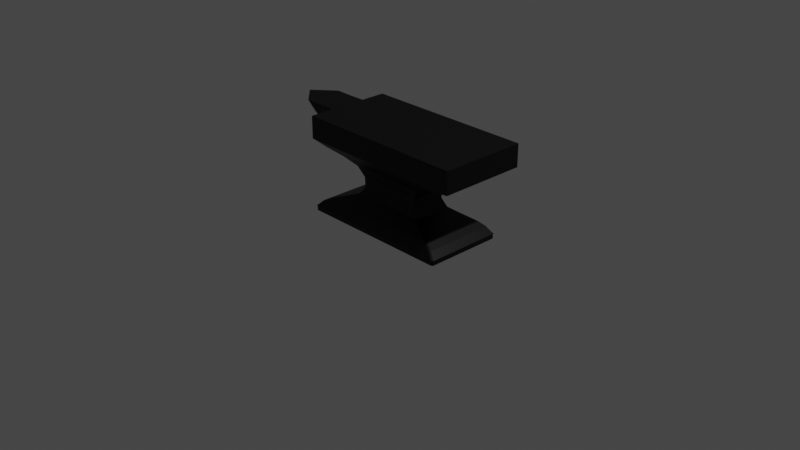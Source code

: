 # Source: Anvil.blend  (saved by Blender 3.6.11; exported with 4.5.12 LTS)
import bpy
from mathutils import Matrix  # noqa: F401  (used for matrix-valued properties, if any)

bpy.ops.wm.read_factory_settings(use_empty=True)
scene = bpy.context.scene
scene.name = 'Scene'

# ---- collections
col_collection = bpy.data.collections.new('Collection'); scene.collection.children.link(col_collection)

# ---- materials (node trees are filled in below, after node groups)
mat_material_001 = bpy.data.materials.new('Material.001')
mat_material_001.use_transparent_shadow = False

# ---- material node trees
mat_material_001.use_nodes = True; mat_material_001.node_tree.nodes.clear()
_N = mat_material_001.node_tree.nodes; _L = mat_material_001.node_tree.links
n0 = _N.new('ShaderNodeBsdfPrincipled'); n0.name = 'Principled BSDF'; n0.location = (10, 300)
n0.distribution = 'GGX'
n0.subsurface_method = 'RANDOM_WALK_SKIN'
n0.inputs[0].default_value = (0.0, 0.0, 0.0, 1.0)
n0.inputs[1].default_value = 0.4093
n0.inputs[3].default_value = 1.45
n0.inputs[14].default_value = (0.9449, 0.9449, 0.9449, 1.0)
n0.inputs[27].default_value = (0.0, 0.0, 0.0, 1.0)
n0.inputs[28].default_value = 1.0
n1 = _N.new('ShaderNodeOutputMaterial'); n1.name = 'Material Output'; n1.location = (300, 300)
_L.new(n0.outputs[0], n1.inputs[0])
n1.is_active_output = True

# ---- world
world_world = bpy.data.worlds.new('World'); scene.world = world_world
world_world.use_nodes = True; world_world.node_tree.nodes.clear()
_N = world_world.node_tree.nodes; _L = world_world.node_tree.links
n0 = _N.new('ShaderNodeOutputWorld'); n0.name = 'World Output'; n0.location = (300, 300)
n1 = _N.new('ShaderNodeBackground'); n1.name = 'Background'; n1.location = (10, 300)
n1.inputs[0].default_value = (0.05088, 0.05088, 0.05088, 1.0)
_L.new(n1.outputs[0], n0.inputs[0])
n0.is_active_output = True
world_world.color = (0.05088, 0.05088, 0.05088)
world_world.use_sun_shadow = False
world_world.sun_shadow_jitter_overblur = 0.0

# ---- cameras
cam_camera = bpy.data.cameras.new('Camera')
cam_camera.clip_end = 100.0
cam_camera.ortho_scale = 7.314

# ---- lights
light_light = bpy.data.lights.new('Light', 'POINT')
light_light.transmission_factor = 0.0
light_light.energy = 1000.0
light_light.shadow_soft_size = 0.1
light_light.shadow_maximum_resolution = 0.006
light_light.use_absolute_resolution = True

# ---- meshes
me_cube_001 = bpy.data.meshes.new('Cube.001')
me_cube_001.from_pydata([(-0.2361, -0.1672, 8.607), (-0.2361, 0.1672, 8.607), (0.3091, 0.1672, 8.607), (0.3091, -0.1672, 8.607), (-0.2361, -0.07027, 6.612), (-0.2361, 0.07027, 6.612), (-0.2361, -0.07184, 8.59), (-0.2361, 0.07184, 8.59), (-0.2922, -0.06377, 7.117), (-0.2922, 0.06377, 7.117), (-0.2922, -0.07027, 8.59), (-0.2922, 0.07027, 8.59), (-0.3485, -0.0444, 7.48), (-0.3485, 0.0444, 7.48), (-0.3485, -0.07184, 8.59), (-0.3485, 0.07184, 8.59), (-0.4137, 2.298e-05, 8.597), (-0.2414, -0.1462, -0.213), (-0.2414, -0.151, -0.2083), (-0.2462, -0.1462, -0.2083), (-0.2414, -0.151, 0.2083), (-0.2462, -0.151, 0.213), (-0.2462, -0.151, 0.213), (-0.2462, -0.1462, 0.2083), (-0.2414, 0.1462, -0.213), (-0.2462, 0.1462, -0.2083), (-0.2414, 0.151, -0.2083), (-0.2462, 0.151, 0.213), (-0.2462, 0.151, 0.213), (-0.2414, 0.151, 0.2083), (-0.2462, 0.1462, 0.2083), (0.2414, -0.1462, -0.213), (0.2462, -0.1462, -0.2083), (0.2414, -0.151, -0.2083), (0.2462, -0.151, 0.213), (0.2462, -0.151, 0.213), (0.2414, -0.151, 0.2083), (0.2462, -0.1462, 0.2083), (0.2414, 0.1462, -0.213), (0.2414, 0.151, -0.2083), (0.2462, 0.1462, -0.2083), (0.2462, 0.151, 0.213), (0.2462, 0.151, 0.213), (0.2462, 0.1462, 0.2083), (0.2414, 0.151, 0.2083), (-0.246, -0.1461, 0.2178), (-0.2462, -0.151, 0.213), (-0.2462, -0.151, 0.213), (-0.2413, -0.1509, 0.2178), (-0.246, 0.1461, 0.2178), (-0.2413, 0.1509, 0.2178), (-0.2462, 0.151, 0.213), (-0.2462, 0.151, 0.213), (0.2413, 0.1509, 0.2178), (0.246, 0.1461, 0.2178), (0.2462, 0.151, 0.213), (0.2462, 0.151, 0.213), (0.246, -0.1461, 0.2178), (0.2413, -0.1509, 0.2178), (0.2462, -0.151, 0.213), (0.2462, -0.151, 0.213), (-0.2267, -0.1343, 0.7529), (-0.2272, -0.1346, 0.7435), (-0.2225, -0.1393, 0.7434), (-0.222, -0.139, 0.7529), (-0.2267, 0.1343, 0.7529), (-0.222, 0.139, 0.7529), (-0.2225, 0.1393, 0.7434), (-0.2272, 0.1346, 0.7435), (0.222, 0.139, 0.7529), (0.2267, 0.1343, 0.7529), (0.2272, 0.1346, 0.7435), (0.2225, 0.1393, 0.7434), (0.2267, -0.1343, 0.7529), (0.222, -0.139, 0.7529), (0.2225, -0.1393, 0.7434), (0.2272, -0.1346, 0.7435), (-0.2042, -0.1205, 1.11), (-0.205, -0.1209, 1.1), (-0.2002, -0.1257, 1.1), (-0.1994, -0.1252, 1.11), (-0.2042, 0.1205, 1.11), (-0.1994, 0.1252, 1.11), (-0.2002, 0.1257, 1.1), (-0.205, 0.1209, 1.1), (0.1994, 0.1252, 1.11), (0.2042, 0.1205, 1.11), (0.205, 0.1209, 1.1), (0.2002, 0.1257, 1.1), (0.2042, -0.1205, 1.11), (0.1994, -0.1252, 1.11), (0.2002, -0.1257, 1.1), (0.205, -0.1209, 1.1), (-0.1529, -0.089, 1.644), (-0.1538, -0.08954, 1.634), (-0.149, -0.09429, 1.634), (-0.1481, -0.09375, 1.644), (-0.1529, 0.089, 1.644), (-0.1481, 0.09375, 1.644), (-0.149, 0.09429, 1.634), (-0.1538, 0.08954, 1.634), (0.1481, 0.09375, 1.644), (0.1529, 0.089, 1.644), (0.1538, 0.08954, 1.634), (0.149, 0.09429, 1.634), (0.1529, -0.089, 1.644), (0.1481, -0.09375, 1.644), (0.149, -0.09429, 1.634), (0.1538, -0.08954, 1.634), (-0.1235, -0.07095, 1.973), (-0.124, -0.07127, 1.964), (-0.1192, -0.07603, 1.964), (-0.1187, -0.0757, 1.973), (-0.1235, 0.07095, 1.973), (-0.1187, 0.0757, 1.973), (-0.1192, 0.07603, 1.964), (-0.124, 0.07127, 1.964), (0.1187, 0.0757, 1.973), (0.1235, 0.07095, 1.973), (0.124, 0.07127, 1.964), (0.1192, 0.07603, 1.964), (0.1235, -0.07095, 1.973), (0.1187, -0.0757, 1.973), (0.1192, -0.07603, 1.964), (0.124, -0.07127, 1.964), (-0.1071, -0.06094, 2.731), (-0.1072, -0.061, 2.721), (-0.1025, -0.06575, 2.721), (-0.1024, -0.06569, 2.731), (-0.1071, 0.06094, 2.731), (-0.1024, 0.06569, 2.731), (-0.1025, 0.06575, 2.721), (-0.1072, 0.061, 2.721), (0.1024, 0.06569, 2.731), (0.1071, 0.06094, 2.731), (0.1072, 0.061, 2.721), (0.1025, 0.06575, 2.721), (0.1071, -0.06094, 2.731), (0.1024, -0.06569, 2.731), (0.1025, -0.06575, 2.721), (0.1072, -0.061, 2.721), (-0.1086, -0.06182, 3.584), (-0.1085, -0.06176, 3.575), (-0.1037, -0.06651, 3.575), (-0.1038, -0.06657, 3.584), (-0.1086, 0.06182, 3.584), (-0.1038, 0.06657, 3.584), (-0.1037, 0.06651, 3.575), (-0.1085, 0.06176, 3.575), (0.1038, 0.06657, 3.584), (0.1086, 0.06182, 3.584), (0.1085, 0.06176, 3.575), (0.1037, 0.06651, 3.575), (0.1086, -0.06182, 3.584), (0.1038, -0.06657, 3.584), (0.1037, -0.06651, 3.575), (0.1085, -0.06176, 3.575), (-0.1282, -0.07388, 4.496), (-0.1279, -0.07366, 4.486), (-0.1231, -0.07841, 4.486), (-0.1235, -0.07863, 4.496), (-0.1282, 0.07388, 4.496), (-0.1235, 0.07863, 4.496), (-0.1231, 0.07841, 4.486), (-0.1279, 0.07366, 4.486), (0.1235, 0.07863, 4.496), (0.1282, 0.07388, 4.496), (0.1279, 0.07366, 4.486), (0.1231, 0.07841, 4.486), (0.1282, -0.07388, 4.496), (0.1235, -0.07863, 4.496), (0.1231, -0.07841, 4.486), (0.1279, -0.07366, 4.486), (-0.1656, -0.09679, 5.155), (-0.165, -0.09641, 5.145), (-0.1602, -0.1012, 5.145), (-0.1608, -0.1015, 5.155), (-0.1656, 0.09679, 5.155), (-0.1608, 0.1015, 5.155), (-0.1602, 0.1012, 5.145), (-0.165, 0.09641, 5.145), (0.1608, 0.1015, 5.155), (0.1656, 0.09679, 5.155), (0.165, 0.09641, 5.145), (0.1602, 0.1012, 5.145), (0.1656, -0.09679, 5.155), (0.1608, -0.1015, 5.155), (0.1602, -0.1012, 5.145), (0.165, -0.09641, 5.145), (-0.214, -0.1266, 5.805), (-0.2135, -0.1262, 5.796), (-0.2087, -0.1309, 5.796), (-0.2092, -0.1313, 5.805), (-0.214, 0.1266, 5.805), (-0.2092, 0.1313, 5.805), (-0.2087, 0.1309, 5.796), (-0.2135, 0.1262, 5.796), (0.2096, 0.1313, 5.805), (0.2144, 0.1266, 5.805), (0.2135, 0.1262, 5.796), (0.2087, 0.1309, 5.796), (0.2144, -0.1266, 5.805), (0.2096, -0.1313, 5.805), (0.2087, -0.1309, 5.796), (0.2135, -0.1262, 5.796), (-0.236, -0.1622, 6.574), (-0.2312, -0.167, 6.574), (-0.2361, -0.1672, 6.583), (-0.2361, 0.1672, 6.583), (-0.2312, 0.167, 6.574), (-0.236, 0.1622, 6.574), (0.3091, 0.1672, 6.583), (0.3085, 0.1622, 6.574), (0.3037, 0.167, 6.574), (0.3091, -0.1672, 6.583), (0.3037, -0.167, 6.574), (0.3085, -0.1622, 6.574)], [], [(33, 36, 20, 18), (41, 28, 51, 56), (34, 42, 55, 60), (27, 22, 46, 52), (19, 23, 30, 25), (40, 43, 37, 32), (65, 61, 78, 84), (49, 45, 62, 68), (21, 35, 59, 47), (26, 29, 44, 39), (64, 74, 91, 79), (48, 58, 75, 63), (53, 50, 67, 72), (57, 54, 71, 76), (85, 82, 99, 104), (69, 66, 83, 88), (73, 70, 87, 92), (81, 77, 94, 100), (113, 109, 126, 132), (89, 86, 103, 108), (97, 93, 110, 116), (80, 90, 107, 95), (117, 114, 131, 136), (96, 106, 123, 111), (101, 98, 115, 120), (105, 102, 119, 124), (137, 134, 151, 156), (121, 118, 135, 140), (129, 125, 142, 148), (112, 122, 139, 127), (161, 157, 174, 180), (145, 141, 158, 164), (128, 138, 155, 143), (133, 130, 147, 152), (165, 162, 179, 184), (144, 154, 171, 159), (149, 146, 163, 168), (153, 150, 167, 172), (193, 189, 205, 210), (169, 166, 183, 188), (177, 173, 190, 196), (160, 170, 187, 175), (208, 207, 4, 5), (176, 186, 203, 191), (181, 178, 195, 200), (185, 182, 199, 204), (207, 0, 6, 4), (192, 202, 215, 206), (197, 194, 209, 213), (201, 198, 212, 216), (2, 1, 0, 3), (1, 208, 5, 7), (214, 211, 2, 3), (5, 4, 8, 9), (0, 1, 7, 6), (211, 208, 1, 2), (207, 214, 3, 0), (11, 9, 13, 15), (7, 5, 9, 11), (6, 7, 11, 10), (4, 6, 10, 8), (12, 14, 16), (10, 11, 15, 14), (8, 10, 14, 12), (9, 8, 12, 13), (13, 12, 16), (15, 13, 16), (14, 15, 16), (17, 18, 19), (20, 21, 22, 23), (24, 25, 26), (27, 28, 29, 30), (31, 32, 33), (34, 35, 36, 37), (38, 39, 40), (41, 42, 43, 44), (45, 46, 47, 48), (49, 50, 51, 52), (53, 54, 55, 56), (57, 58, 59, 60), (61, 62, 63, 64), (65, 66, 67, 68), (69, 70, 71, 72), (73, 74, 75, 76), (77, 78, 79, 80), (81, 82, 83, 84), (85, 86, 87, 88), (89, 90, 91, 92), (93, 94, 95, 96), (97, 98, 99, 100), (101, 102, 103, 104), (105, 106, 107, 108), (109, 110, 111, 112), (113, 114, 115, 116), (117, 118, 119, 120), (121, 122, 123, 124), (125, 126, 127, 128), (129, 130, 131, 132), (133, 134, 135, 136), (137, 138, 139, 140), (141, 142, 143, 144), (145, 146, 147, 148), (149, 150, 151, 152), (153, 154, 155, 156), (157, 158, 159, 160), (161, 162, 163, 164), (165, 166, 167, 168), (169, 170, 171, 172), (173, 174, 175, 176), (177, 178, 179, 180), (181, 182, 183, 184), (185, 186, 187, 188), (189, 190, 191, 192), (193, 194, 195, 196), (197, 198, 199, 200), (201, 202, 203, 204), (205, 206, 207), (208, 209, 210), (211, 212, 213), (214, 215, 216), (24, 17, 19, 25), (18, 20, 23, 19), (22, 27, 30, 23), (29, 26, 25, 30), (38, 24, 26, 39), (28, 41, 44, 29), (43, 40, 39, 44), (31, 38, 40, 32), (42, 34, 37, 43), (36, 33, 32, 37), (17, 31, 33, 18), (35, 21, 20, 36), (45, 49, 52, 46), (50, 53, 56, 51), (54, 57, 60, 55), (58, 48, 47, 59), (27, 52, 51, 28), (55, 42, 41, 56), (59, 35, 34, 60), (21, 47, 46, 22), (61, 65, 68, 62), (66, 69, 72, 67), (70, 73, 76, 71), (74, 64, 63, 75), (53, 72, 71, 54), (75, 58, 57, 76), (48, 63, 62, 45), (67, 50, 49, 68), (77, 81, 84, 78), (82, 85, 88, 83), (86, 89, 92, 87), (90, 80, 79, 91), (64, 79, 78, 61), (83, 66, 65, 84), (73, 92, 91, 74), (87, 70, 69, 88), (93, 97, 100, 94), (98, 101, 104, 99), (102, 105, 108, 103), (106, 96, 95, 107), (89, 108, 107, 90), (94, 77, 80, 95), (81, 100, 99, 82), (103, 86, 85, 104), (109, 113, 116, 110), (114, 117, 120, 115), (118, 121, 124, 119), (122, 112, 111, 123), (101, 120, 119, 102), (123, 106, 105, 124), (96, 111, 110, 93), (115, 98, 97, 116), (125, 129, 132, 126), (130, 133, 136, 131), (134, 137, 140, 135), (138, 128, 127, 139), (121, 140, 139, 122), (126, 109, 112, 127), (113, 132, 131, 114), (135, 118, 117, 136), (141, 145, 148, 142), (146, 149, 152, 147), (150, 153, 156, 151), (154, 144, 143, 155), (129, 148, 147, 130), (151, 134, 133, 152), (155, 138, 137, 156), (128, 143, 142, 125), (157, 161, 164, 158), (162, 165, 168, 163), (166, 169, 172, 167), (170, 160, 159, 171), (149, 168, 167, 150), (171, 154, 153, 172), (144, 159, 158, 141), (163, 146, 145, 164), (173, 177, 180, 174), (178, 181, 184, 179), (182, 185, 188, 183), (186, 176, 175, 187), (169, 188, 187, 170), (174, 157, 160, 175), (161, 180, 179, 162), (183, 166, 165, 184), (189, 193, 196, 190), (194, 197, 200, 195), (198, 201, 204, 199), (202, 192, 191, 203), (181, 200, 199, 182), (203, 186, 185, 204), (176, 191, 190, 173), (195, 178, 177, 196), (207, 208, 210, 205), (208, 211, 213, 209), (211, 214, 216, 212), (214, 207, 206, 215), (197, 213, 212, 198), (215, 202, 201, 216), (192, 206, 205, 189), (209, 194, 193, 210), (24, 38, 31, 17)])
_uv = me_cube_001.uv_layers.new(name='UVMap')
_uv.uv.foreach_set('vector', [0.3778, 0.7524, 0.6222, 0.7524, 0.6222, 0.9976, 0.3778, 0.9976, 0.625, 0.5, 0.625, 0.25, 0.625, 0.25, 0.625, 0.5, 0.625, 0.75, 0.625, 0.5, 0.625, 0.5, 0.625, 0.75, 0.625, 0.25, 0.625, 0.0, 0.625, 0.0, 0.625, 0.25, 0.3778, 0.003932, 0.6222, 0.003932, 0.6222, 0.2461, 0.3778, 0.2461, 0.3778, 0.5039, 0.6222, 0.5039, 0.6222, 0.7461, 0.3778, 0.7461, 0.625, 0.2457, 0.625, 0.004331, 0.625, 0.004657, 0.625, 0.2453, 0.625, 0.246, 0.625, 0.003971, 0.625, 0.004222, 0.625, 0.2458, 0.625, 1.0, 0.625, 0.75, 0.625, 0.75, 0.625, 1.0, 0.3778, 0.2524, 0.6222, 0.2524, 0.6222, 0.4976, 0.3778, 0.4976, 0.625, 0.9973, 0.625, 0.7527, 0.625, 0.7528, 0.625, 0.9972, 0.625, 0.9976, 0.625, 0.7524, 0.625, 0.7526, 0.625, 0.9974, 0.625, 0.4976, 0.625, 0.2524, 0.625, 0.2526, 0.625, 0.4974, 0.625, 0.746, 0.625, 0.504, 0.625, 0.5042, 0.625, 0.7458, 0.625, 0.497, 0.625, 0.253, 0.625, 0.2537, 0.625, 0.4963, 0.625, 0.4973, 0.625, 0.2527, 0.625, 0.2528, 0.625, 0.4972, 0.625, 0.7457, 0.625, 0.5043, 0.625, 0.5047, 0.625, 0.7453, 0.625, 0.2451, 0.625, 0.004866, 0.625, 0.006136, 0.625, 0.2439, 0.625, 0.2421, 0.625, 0.007892, 0.625, 0.00897, 0.625, 0.241, 0.625, 0.7451, 0.625, 0.5049, 0.625, 0.5061, 0.625, 0.7439, 0.625, 0.2435, 0.625, 0.006477, 0.625, 0.007637, 0.625, 0.2424, 0.625, 0.997, 0.625, 0.753, 0.625, 0.7537, 0.625, 0.9963, 0.625, 0.4951, 0.625, 0.2549, 0.625, 0.2555, 0.625, 0.4945, 0.625, 0.996, 0.625, 0.754, 0.625, 0.7546, 0.625, 0.9954, 0.625, 0.496, 0.625, 0.254, 0.625, 0.2546, 0.625, 0.4954, 0.625, 0.7435, 0.625, 0.5065, 0.625, 0.5076, 0.625, 0.7424, 0.625, 0.741, 0.625, 0.509, 0.625, 0.5089, 0.625, 0.7411, 0.625, 0.7421, 0.625, 0.5079, 0.625, 0.509, 0.625, 0.741, 0.625, 0.241, 0.625, 0.009031, 0.625, 0.008929, 0.625, 0.2411, 0.625, 0.9951, 0.625, 0.7549, 0.625, 0.7555, 0.625, 0.9945, 0.625, 0.2426, 0.625, 0.007428, 0.625, 0.005965, 0.625, 0.244, 0.625, 0.2411, 0.625, 0.008859, 0.625, 0.00762, 0.625, 0.2424, 0.625, 0.9945, 0.625, 0.7555, 0.625, 0.7555, 0.625, 0.9945, 0.625, 0.4945, 0.625, 0.2555, 0.625, 0.2555, 0.625, 0.4945, 0.625, 0.4955, 0.625, 0.2545, 0.625, 0.2537, 0.625, 0.4963, 0.625, 0.9946, 0.625, 0.7554, 0.625, 0.7547, 0.625, 0.9953, 0.625, 0.4946, 0.625, 0.2554, 0.625, 0.2547, 0.625, 0.4953, 0.625, 0.7411, 0.625, 0.5089, 0.625, 0.5076, 0.625, 0.7424, 0.625, 0.2456, 0.625, 0.004425, 0.625, 0.003632, 0.625, 0.2464, 0.625, 0.7426, 0.625, 0.5074, 0.625, 0.506, 0.625, 0.744, 0.625, 0.2443, 0.625, 0.005726, 0.625, 0.00463, 0.625, 0.2454, 0.625, 0.9955, 0.625, 0.7545, 0.625, 0.7537, 0.625, 0.9963, 0.625, 0.251, 0.625, -0.0009678, 0.625, 0.0, 0.625, 0.25, 0.625, 0.9965, 0.625, 0.7535, 0.625, 0.7529, 0.625, 0.9971, 0.625, 0.4965, 0.625, 0.2535, 0.625, 0.2529, 0.625, 0.4971, 0.625, 0.7443, 0.625, 0.5057, 0.625, 0.5046, 0.625, 0.7454, 0.625, 1.0, 0.625, 1.0, 0.625, 1.0, 0.625, 1.0, 0.625, 0.9973, 0.625, 0.7527, 0.625, 0.7523, 0.625, 0.9978, 0.625, 0.4973, 0.625, 0.2527, 0.625, 0.2522, 0.625, 0.4977, 0.625, 0.7456, 0.625, 0.5044, 0.625, 0.5036, 0.625, 0.7464, 0.625, 0.5, 0.875, 0.5, 0.875, 0.75, 0.625, 0.75, 0.625, 0.25, 0.625, 0.25, 0.625, 0.25, 0.625, 0.25, 0.625, 0.75, 0.625, 0.5, 0.625, 0.5, 0.625, 0.75, 0.625, 0.25, 0.625, 0.0, 0.625, 0.0, 0.625, 0.25, 0.875, 0.75, 0.875, 0.5, 0.875, 0.5, 0.875, 0.75, 0.625, 0.5, 0.625, 0.25, 0.625, 0.25, 0.625, 0.5, 0.625, 1.0, 0.625, 0.75, 0.625, 0.75, 0.625, 1.0, 0.625, 0.25, 0.625, 0.25, 0.625, 0.25, 0.625, 0.25, 0.625, 0.25, 0.625, 0.25, 0.625, 0.25, 0.625, 0.25, 0.875, 0.75, 0.875, 0.5, 0.875, 0.5, 0.875, 0.75, 0.625, 1.0, 0.625, 1.0, 0.625, 1.0, 0.625, 1.0, 0.625, 1.0, 0.625, 1.0, 0.625, 1.0, 0.875, 0.75, 0.875, 0.5, 0.875, 0.5, 0.875, 0.75, 0.625, 1.0, 0.625, 1.0, 0.625, 1.0, 0.625, 1.0, 0.625, 0.25, 0.625, 0.0, 0.625, 0.0, 0.625, 0.25, 0.625, 0.25, 0.625, 0.0, 0.625, 0.25, 0.625, 0.25, 0.625, 0.25, 0.625, 0.25, 0.875, 0.75, 0.875, 0.5, 0.875, 0.75, 0.1274, 0.7461, 0.1274, 0.75, 0.125, 0.7461, 0.6222, 0.9976, 0.625, 1.0, 0.625, 1.0, 0.6222, 1.0, 0.1274, 0.5039, 0.125, 0.5039, 0.1274, 0.5, 0.625, 0.25, 0.625, 0.25, 0.6222, 0.2524, 0.6222, 0.2461, 0.3726, 0.7461, 0.375, 0.7461, 0.3726, 0.75, 0.625, 0.75, 0.625, 0.75, 0.6222, 0.7524, 0.6222, 0.7461, 0.3726, 0.5039, 0.3726, 0.5, 0.375, 0.5039, 0.625, 0.5, 0.625, 0.5, 0.6222, 0.5039, 0.6222, 0.4976, 0.625, 0.004019, 0.625, 0.0, 0.625, 0.0, 0.625, 8.628e-05, 0.625, 0.246, 0.625, 0.2524, 0.625, 0.25, 0.625, 0.25, 0.625, 0.4976, 0.625, 0.504, 0.625, 0.5, 0.625, 0.5, 0.625, 0.746, 0.625, 0.7524, 0.625, 0.75, 0.625, 0.75, 0.625, 0.00443, 0.625, 0.004222, 0.625, 0.0, 0.625, 0.0001637, 0.625, 0.2457, 0.625, 0.2527, 0.625, 0.2526, 0.625, 0.2458, 0.625, 0.4973, 0.625, 0.5043, 0.625, 0.5042, 0.625, 0.4974, 0.625, 0.7457, 0.625, 0.7527, 0.625, 0.7526, 0.625, 0.7458, 0.625, 0.005015, 0.625, 0.004657, 0.625, 0.0, 0.625, 0.0002785, 0.625, 0.2451, 0.625, 0.253, 0.625, 0.2528, 0.625, 0.2453, 0.625, 0.497, 0.625, 0.5049, 0.625, 0.5047, 0.625, 0.4972, 0.625, 0.7451, 0.625, 0.753, 0.625, 0.7528, 0.625, 0.7453, 0.625, 0.006672, 0.625, 0.006136, 0.625, 0.0, 0.625, 0.0003494, 0.625, 0.2435, 0.625, 0.254, 0.625, 0.2537, 0.625, 0.2439, 0.625, 0.496, 0.625, 0.5065, 0.625, 0.5061, 0.625, 0.4963, 0.625, 0.7435, 0.625, 0.754, 0.625, 0.7537, 0.625, 0.7439, 0.625, 0.007939, 0.625, 0.007637, 0.625, 0.0, 0.625, 0.0001042, 0.625, 0.2421, 0.625, 0.2549, 0.625, 0.2546, 0.625, 0.2424, 0.625, 0.4951, 0.625, 0.5079, 0.625, 0.5076, 0.625, 0.4954, 0.625, 0.7421, 0.625, 0.7549, 0.625, 0.7546, 0.625, 0.7424, 0.625, 0.009027, 0.625, 0.00897, 0.625, 0.0, 0.625, 0.0, 0.625, 0.241, 0.625, 0.2555, 0.625, 0.2555, 0.625, 0.241, 0.625, 0.4945, 0.625, 0.509, 0.625, 0.509, 0.625, 0.4945, 0.625, 0.741, 0.625, 0.7555, 0.625, 0.7555, 0.625, 0.741, 0.625, 0.008808, 0.625, 0.008929, 0.625, 0.0, 0.625, 0.0, 0.625, 0.2411, 0.625, 0.2554, 0.625, 0.2555, 0.625, 0.2411, 0.625, 0.4946, 0.625, 0.5089, 0.625, 0.5089, 0.625, 0.4945, 0.625, 0.7411, 0.625, 0.7554, 0.625, 0.7555, 0.625, 0.7411, 0.625, 0.007307, 0.625, 0.00762, 0.625, 0.0, 0.625, 0.0, 0.625, 0.2426, 0.625, 0.2545, 0.625, 0.2547, 0.625, 0.2424, 0.625, 0.4955, 0.625, 0.5074, 0.625, 0.5076, 0.625, 0.4953, 0.625, 0.7426, 0.625, 0.7545, 0.625, 0.7547, 0.625, 0.7424, 0.625, 0.005597, 0.625, 0.005965, 0.625, 0.0, 0.625, 0.0, 0.625, 0.2443, 0.625, 0.2535, 0.625, 0.2537, 0.625, 0.244, 0.625, 0.4965, 0.625, 0.5057, 0.625, 0.506, 0.625, 0.4963, 0.625, 0.7443, 0.625, 0.7535, 0.625, 0.7537, 0.625, 0.744, 0.625, 0.004322, 0.625, 0.00463, 0.625, 0.0, 0.625, 0.0, 0.625, 0.2456, 0.625, 0.2527, 0.625, 0.2529, 0.625, 0.2454, 0.625, 0.4973, 0.625, 0.5044, 0.625, 0.5046, 0.625, 0.4971, 0.625, 0.7456, 0.625, 0.7527, 0.625, 0.7529, 0.625, 0.7454, 0.625, 0.003632, 0.625, 0.0, 0.625, 0.0, 0.625, 0.25, 0.625, 0.2522, 0.625, 0.2464, 0.625, 0.5, 0.625, 0.5036, 0.625, 0.4977, 0.625, 0.75, 0.625, 0.7523, 0.625, 0.7464, 0.1274, 0.5039, 0.1274, 0.7461, 0.125, 0.7461, 0.125, 0.5039, 0.3778, 0.0, 0.6222, 0.0, 0.6222, 0.003932, 0.3778, 0.003932, 0.625, 0.0, 0.625, 0.25, 0.6222, 0.2461, 0.6222, 0.003932, 0.6222, 0.2524, 0.3778, 0.2524, 0.3778, 0.2461, 0.6222, 0.2461, 0.3726, 0.5039, 0.1274, 0.5039, 0.1274, 0.5, 0.3726, 0.5, 0.625, 0.25, 0.625, 0.5, 0.6222, 0.4976, 0.6222, 0.2524, 0.6222, 0.5039, 0.3778, 0.5039, 0.3778, 0.4976, 0.6222, 0.4976, 0.3726, 0.7461, 0.3726, 0.5039, 0.3778, 0.5039, 0.3778, 0.7461, 0.625, 0.5, 0.625, 0.75, 0.6222, 0.7461, 0.6222, 0.5039, 0.6222, 0.7524, 0.3778, 0.7524, 0.3778, 0.7461, 0.6222, 0.7461, 0.1274, 0.7461, 0.3726, 0.7461, 0.3726, 0.75, 0.1274, 0.75, 0.625, 0.75, 0.625, 1.0, 0.6222, 0.9976, 0.6222, 0.7524, 0.625, 0.003971, 0.625, 0.246, 0.625, 0.25, 0.625, 0.0, 0.625, 0.2524, 0.625, 0.4976, 0.625, 0.5, 0.625, 0.25, 0.625, 0.504, 0.625, 0.746, 0.625, 0.75, 0.625, 0.5, 0.625, 0.7524, 0.625, 0.9976, 0.625, 1.0, 0.625, 0.75, 0.625, 0.25, 0.625, 0.25, 0.625, 0.25, 0.625, 0.25, 0.625, 0.5, 0.625, 0.5, 0.625, 0.5, 0.625, 0.5, 0.625, 0.75, 0.625, 0.75, 0.625, 0.75, 0.625, 0.75, 0.625, 0.0, 0.625, 0.0, 0.625, 0.0, 0.625, 0.0, 0.625, 0.004331, 0.625, 0.2457, 0.625, 0.2458, 0.625, 0.004222, 0.625, 0.2527, 0.625, 0.4973, 0.625, 0.4974, 0.625, 0.2526, 0.625, 0.5043, 0.625, 0.7457, 0.625, 0.7458, 0.625, 0.5042, 0.625, 0.7527, 0.625, 0.9973, 0.625, 0.9974, 0.625, 0.7526, 0.625, 0.4976, 0.625, 0.4974, 0.625, 0.5042, 0.625, 0.504, 0.625, 0.7526, 0.625, 0.7524, 0.625, 0.746, 0.625, 0.7458, 0.625, 0.0, 0.625, 0.0, 0.625, 0.004222, 0.625, 0.003971, 0.625, 0.2526, 0.625, 0.2524, 0.625, 0.246, 0.625, 0.2458, 0.625, 0.004866, 0.625, 0.2451, 0.625, 0.2453, 0.625, 0.004657, 0.625, 0.253, 0.625, 0.497, 0.625, 0.4972, 0.625, 0.2528, 0.625, 0.5049, 0.625, 0.7451, 0.625, 0.7453, 0.625, 0.5047, 0.625, 0.753, 0.625, 0.997, 0.625, 0.9972, 0.625, 0.7528, 0.625, 0.0, 0.625, 0.0, 0.625, 0.004657, 0.625, 0.004331, 0.625, 0.2528, 0.625, 0.2527, 0.625, 0.2457, 0.625, 0.2453, 0.625, 0.7457, 0.625, 0.7453, 0.625, 0.7528, 0.625, 0.7527, 0.625, 0.5047, 0.625, 0.5043, 0.625, 0.4973, 0.625, 0.4972, 0.625, 0.006477, 0.625, 0.2435, 0.625, 0.2439, 0.625, 0.006136, 0.625, 0.254, 0.625, 0.496, 0.625, 0.4963, 0.625, 0.2537, 0.625, 0.5065, 0.625, 0.7435, 0.625, 0.7439, 0.625, 0.5061, 0.625, 0.754, 0.625, 0.996, 0.625, 0.9963, 0.625, 0.7537, 0.625, 0.7451, 0.625, 0.7439, 0.625, 0.7537, 0.625, 0.753, 0.625, 0.006136, 0.625, 0.004866, 0.625, 0.0, 0.625, 0.0, 0.625, 0.2451, 0.625, 0.2439, 0.625, 0.2537, 0.625, 0.253, 0.625, 0.5061, 0.625, 0.5049, 0.625, 0.497, 0.625, 0.4963, 0.625, 0.007892, 0.625, 0.2421, 0.625, 0.2424, 0.625, 0.007637, 0.625, 0.2549, 0.625, 0.4951, 0.625, 0.4954, 0.625, 0.2546, 0.625, 0.5079, 0.625, 0.7421, 0.625, 0.7424, 0.625, 0.5076, 0.625, 0.7549, 0.625, 0.9951, 0.625, 0.9954, 0.625, 0.7546, 0.625, 0.496, 0.625, 0.4954, 0.625, 0.5076, 0.625, 0.5065, 0.625, 0.7546, 0.625, 0.754, 0.625, 0.7435, 0.625, 0.7424, 0.625, 0.0, 0.625, 0.0, 0.625, 0.007637, 0.625, 0.006477, 0.625, 0.2546, 0.625, 0.254, 0.625, 0.2435, 0.625, 0.2424, 0.625, 0.009031, 0.625, 0.241, 0.625, 0.241, 0.625, 0.00897, 0.625, 0.2555, 0.625, 0.4945, 0.625, 0.4945, 0.625, 0.2555, 0.625, 0.509, 0.625, 0.741, 0.625, 0.741, 0.625, 0.509, 0.625, 0.7555, 0.625, 0.9945, 0.625, 0.9945, 0.625, 0.7555, 0.625, 0.7421, 0.625, 0.741, 0.625, 0.7555, 0.625, 0.7549, 0.625, 0.00897, 0.625, 0.007892, 0.625, 0.0, 0.625, 0.0, 0.625, 0.2421, 0.625, 0.241, 0.625, 0.2555, 0.625, 0.2549, 0.625, 0.509, 0.625, 0.5079, 0.625, 0.4951, 0.625, 0.4945, 0.625, 0.008859, 0.625, 0.2411, 0.625, 0.2411, 0.625, 0.008929, 0.625, 0.2554, 0.625, 0.4946, 0.625, 0.4945, 0.625, 0.2555, 0.625, 0.5089, 0.625, 0.7411, 0.625, 0.7411, 0.625, 0.5089, 0.625, 0.7554, 0.625, 0.9946, 0.625, 0.9945, 0.625, 0.7555, 0.625, 0.241, 0.625, 0.2411, 0.625, 0.2555, 0.625, 0.2555, 0.625, 0.5089, 0.625, 0.509, 0.625, 0.4945, 0.625, 0.4945, 0.625, 0.7555, 0.625, 0.7555, 0.625, 0.741, 0.625, 0.7411, 0.625, 0.0, 0.625, 0.0, 0.625, 0.008929, 0.625, 0.009031, 0.625, 0.007428, 0.625, 0.2426, 0.625, 0.2424, 0.625, 0.00762, 0.625, 0.2545, 0.625, 0.4955, 0.625, 0.4953, 0.625, 0.2547, 0.625, 0.5074, 0.625, 0.7426, 0.625, 0.7424, 0.625, 0.5076, 0.625, 0.7545, 0.625, 0.9955, 0.625, 0.9953, 0.625, 0.7547, 0.625, 0.4946, 0.625, 0.4953, 0.625, 0.5076, 0.625, 0.5089, 0.625, 0.7547, 0.625, 0.7554, 0.625, 0.7411, 0.625, 0.7424, 0.625, 0.0, 0.625, 0.0, 0.625, 0.00762, 0.625, 0.008859, 0.625, 0.2547, 0.625, 0.2554, 0.625, 0.2411, 0.625, 0.2424, 0.625, 0.005726, 0.625, 0.2443, 0.625, 0.244, 0.625, 0.005965, 0.625, 0.2535, 0.625, 0.4965, 0.625, 0.4963, 0.625, 0.2537, 0.625, 0.5057, 0.625, 0.7443, 0.625, 0.744, 0.625, 0.506, 0.625, 0.7535, 0.625, 0.9965, 0.625, 0.9963, 0.625, 0.7537, 0.625, 0.7426, 0.625, 0.744, 0.625, 0.7537, 0.625, 0.7545, 0.625, 0.005965, 0.625, 0.007428, 0.625, 0.0, 0.625, 0.0, 0.625, 0.2426, 0.625, 0.244, 0.625, 0.2537, 0.625, 0.2545, 0.625, 0.506, 0.625, 0.5074, 0.625, 0.4955, 0.625, 0.4963, 0.625, 0.004425, 0.625, 0.2456, 0.625, 0.2454, 0.625, 0.00463, 0.625, 0.2527, 0.625, 0.4973, 0.625, 0.4971, 0.625, 0.2529, 0.625, 0.5044, 0.625, 0.7456, 0.625, 0.7454, 0.625, 0.5046, 0.625, 0.7527, 0.625, 0.9973, 0.625, 0.9971, 0.625, 0.7529, 0.625, 0.4965, 0.625, 0.4971, 0.625, 0.5046, 0.625, 0.5057, 0.625, 0.7529, 0.625, 0.7535, 0.625, 0.7443, 0.625, 0.7454, 0.625, 0.0, 0.625, 0.0, 0.625, 0.00463, 0.625, 0.005726, 0.625, 0.2529, 0.625, 0.2535, 0.625, 0.2443, 0.625, 0.2454, 0.625, -0.0009678, 0.625, 0.251, 0.625, 0.2464, 0.625, 0.003632, 0.625, 0.25, 0.625, 0.5, 0.625, 0.4977, 0.625, 0.2522, 0.625, 0.5, 0.625, 0.75, 0.625, 0.7464, 0.625, 0.5036, 0.625, 0.75, 0.625, 1.0, 0.625, 0.9978, 0.625, 0.7523, 0.625, 0.4973, 0.625, 0.4977, 0.625, 0.5036, 0.625, 0.5044, 0.625, 0.7523, 0.625, 0.7527, 0.625, 0.7456, 0.625, 0.7464, 0.625, 0.0, 0.625, 0.0, 0.625, 0.003632, 0.625, 0.004425, 0.625, 0.2522, 0.625, 0.2527, 0.625, 0.2456, 0.625, 0.2464, 0.1274, 0.5039, 0.3726, 0.5039, 0.3726, 0.7461, 0.1274, 0.7461])
me_cube_001.materials.append(mat_material_001)
me_cube_001.update()

# ---- objects
ob_light = bpy.data.objects.new('Light', light_light)
ob_camera = bpy.data.objects.new('Camera', cam_camera)
ob_cube = bpy.data.objects.new('Cube', me_cube_001)

# ---- transforms, parenting, visibility, modifiers, constraints
ob_light.location = (4.076, 1.005, 5.904)
ob_light.rotation_euler = (0.6503, 0.05522, 1.866)
ob_light.lock_rotations_4d = False
ob_light.empty_display_type = 'ARROWS'
ob_light.color = (0.0, 0.0, 0.0, 0.0)
ob_light.lineart.crease_threshold = 0.0
ob_camera.location = (7.359, -6.926, 4.958)
ob_camera.rotation_euler = (1.109, 0.0, 0.8149)
ob_camera.lock_rotations_4d = False
ob_camera.empty_display_type = 'ARROWS'
ob_camera.color = (0.0, 0.0, 0.0, 0.0)
ob_camera.display_type = 'WIRE'
ob_camera.lineart.crease_threshold = 0.0
ob_cube.location = (0.1537, -0.09332, 0.05945)
ob_cube.scale = (3.403, 2.788, 0.1182)

# ---- collection membership
col_collection.objects.link(ob_light)
col_collection.objects.link(ob_camera)
col_collection.objects.link(ob_cube)

# ---- scene / render settings (as saved in the file)
scene.camera = ob_camera
scene.frame_start = 1; scene.frame_end = 250; scene.frame_set(1)
scene.render.engine = 'BLENDER_EEVEE_NEXT'
scene.cycles.sampling_pattern = 'TABULATED_SOBOL'
scene.view_settings.view_transform = 'Filmic'
bpy.context.view_layer.update()
